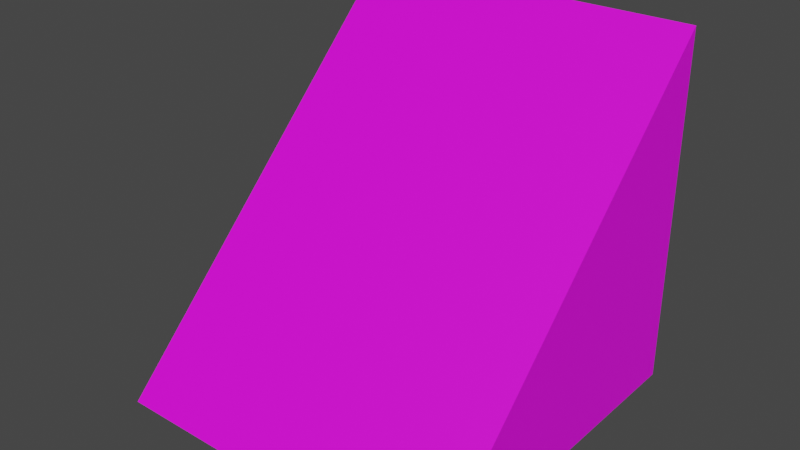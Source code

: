 # Source: tile_7.blend  (saved by Blender 2.82.7; exported with 4.5.12 LTS)
import bpy
from mathutils import Matrix  # noqa: F401  (used for matrix-valued properties, if any)

bpy.ops.wm.read_factory_settings(use_empty=True)
scene = bpy.context.scene
scene.name = 'Scene'

# ---- collections
col_collection = bpy.data.collections.new('Collection'); scene.collection.children.link(col_collection)

# ---- images (referenced by path relative to the original .blend; pixels are not part of the script)
import os
ASSET_DIR = os.environ.get("B2B_ASSET_DIR", "")  # directory of the original .blend (textures are referenced by path, not embedded)
HERE = os.path.dirname(os.path.abspath(__file__))  # packed textures are extracted next to this script under _unpacked/

def load_image(name, relpath, width, height, colorspace="sRGB"):
    """Load a texture the original file referenced (path relative to the .blend, or extracted next to this script)."""
    p = next((c for c in (os.path.join(HERE, relpath), os.path.join(ASSET_DIR, relpath)) if relpath and os.path.exists(c)), "")
    if p:
        img = bpy.data.images.load(p, check_existing=True)
        img.name = name
    else:  # same state as the original file: an image datablock whose file is absent (Cycles renders it pink)
        img = bpy.data.images.new(name, width, height)
        img.source = "FILE"
        img.filepath = "//" + (relpath or name)
    img.colorspace_settings.name = colorspace
    return img
img_test_ground_png = load_image('test_ground.png', 'test_ground.png', 1024, 1024, 'sRGB')

# ---- materials (node trees are filled in below, after node groups)
mat_material = bpy.data.materials.new('Material')
mat_material.alpha_threshold = 0.0
mat_material.use_transparent_shadow = False
mat_material.line_color = (0.0, 0.0, 0.0, 1.0)
mat_white = bpy.data.materials.new('white')
mat_white.use_transparent_shadow = False
mat_full = bpy.data.materials.new('full')
mat_full.use_transparent_shadow = False

# ---- material node trees
mat_material.use_nodes = True; mat_material.node_tree.nodes.clear()
_N = mat_material.node_tree.nodes; _L = mat_material.node_tree.links
n0 = _N.new('ShaderNodeOutputMaterial'); n0.name = 'Material Output'; n0.location = (300, 300)
n1 = _N.new('ShaderNodeBsdfPrincipled'); n1.name = 'Principled BSDF'; n1.location = (10, 300)
n1.distribution = 'GGX'
n1.subsurface_method = 'BURLEY'
n1.inputs[2].default_value = 0.4
n1.inputs[3].default_value = 1.45
n1.inputs[27].default_value = (0.0, 0.0, 0.0, 1.0)
n1.inputs[28].default_value = 1.0
_L.new(n1.outputs[0], n0.inputs[0])
n0.is_active_output = True
mat_white.use_nodes = True; mat_white.node_tree.nodes.clear()
_N = mat_white.node_tree.nodes; _L = mat_white.node_tree.links
n0 = _N.new('ShaderNodeOutputMaterial'); n0.name = 'Material Output'; n0.location = (300, 300)
n1 = _N.new('ShaderNodeBsdfPrincipled'); n1.name = 'Principled BSDF'; n1.location = (10, 300)
n1.distribution = 'GGX'
n1.subsurface_method = 'BURLEY'
n1.inputs[3].default_value = 1.45
n1.inputs[27].default_value = (0.0, 0.0, 0.0, 1.0)
n1.inputs[28].default_value = 1.0
_L.new(n1.outputs[0], n0.inputs[0])
n0.is_active_output = True
mat_full.use_nodes = True; mat_full.node_tree.nodes.clear()
_N = mat_full.node_tree.nodes; _L = mat_full.node_tree.links
n0 = _N.new('ShaderNodeOutputMaterial'); n0.name = 'Material Output'; n0.location = (300, 300)
n1 = _N.new('ShaderNodeBsdfPrincipled'); n1.name = 'Principled BSDF'; n1.location = (10, 300)
n1.distribution = 'GGX'
n1.subsurface_method = 'BURLEY'
n1.inputs[3].default_value = 1.45
n1.inputs[27].default_value = (0.0, 0.0, 0.0, 1.0)
n1.inputs[28].default_value = 1.0
n2 = _N.new('ShaderNodeTexImage'); n2.name = 'Image Texture'; n2.location = (-280, 260)
n2.image = img_test_ground_png
_L.new(n1.outputs[0], n0.inputs[0])
_L.new(n2.outputs[0], n1.inputs[0])
n0.is_active_output = True

# ---- world
world_world = bpy.data.worlds.new('World'); scene.world = world_world
world_world.use_nodes = True; world_world.node_tree.nodes.clear()
_N = world_world.node_tree.nodes; _L = world_world.node_tree.links
n0 = _N.new('ShaderNodeOutputWorld'); n0.name = 'World Output'; n0.location = (300, 300)
n1 = _N.new('ShaderNodeBackground'); n1.name = 'Background'; n1.location = (10, 300)
n1.inputs[0].default_value = (0.05088, 0.05088, 0.05088, 1.0)
_L.new(n1.outputs[0], n0.inputs[0])
n0.is_active_output = True
world_world.color = (0.05088, 0.05088, 0.05088)
world_world.use_sun_shadow = False
world_world.sun_shadow_jitter_overblur = 0.0

# ---- meshes
me_cube_019 = bpy.data.meshes.new('Cube.019')
me_cube_019.from_pydata([(1.0, 1.0, 1.0), (1.0, 1.0, -1.0), (1.0, -1.0, -1.0), (1.0, -1.0, -1.0), (-1.0, 1.0, 1.0), (-1.0, 1.0, -1.0), (-1.0, -1.0, -1.0), (-1.0, -1.0, -1.0)], [], [(0, 4, 6, 2), (3, 2, 6, 7), (7, 6, 4, 5), (5, 1, 3, 7), (1, 0, 2, 3), (5, 4, 0, 1)])
me_cube_019.polygons.foreach_set('material_index', [2, 2, 2, 2, 2, 2])
_uv = me_cube_019.uv_layers.new(name='UVMap')
_uv.uv.foreach_set('vector', [0.1235, 0.3942, 0.3735, 0.3942, 0.3735, 0.6442, 0.1235, 0.6442, 0.375, 0.75, 0.625, 0.75, 0.625, 1.0, 0.375, 1.0, 0.7429, 0.1659, 0.926, 0.1659, 0.926, 0.349, 0.7429, 0.349, 0.5599, 0.532, 0.7429, 0.532, 0.7429, 0.7151, 0.5599, 0.7151, 0.7429, 0.532, 0.926, 0.532, 0.926, 0.7151, 0.7429, 0.7151, 0.7429, 0.349, 0.926, 0.349, 0.926, 0.532, 0.7429, 0.532])
me_cube_019.materials.append(mat_material)
me_cube_019.materials.append(mat_white)
me_cube_019.materials.append(mat_full)
me_cube_019.use_remesh_preserve_volume = False
me_cube_019.use_remesh_preserve_attributes = False
me_cube_019.use_mirror_vertex_groups = False
me_cube_019.update()

# ---- objects
ob_cube_015 = bpy.data.objects.new('Cube.015', me_cube_019)

# ---- transforms, parenting, visibility, modifiers, constraints
ob_cube_015.location = (0.0, 0.0, 0.0)
ob_cube_015.scale = (0.5, 0.5, 0.5)
ob_cube_015.lock_rotations_4d = False
ob_cube_015.empty_display_type = 'ARROWS'
ob_cube_015.lineart.crease_threshold = 0.0

# ---- collection membership
col_collection.objects.link(ob_cube_015)

# ---- scene / render settings (as saved in the file)
scene.frame_start = 1; scene.frame_end = 250; scene.frame_set(1)
scene.render.engine = 'BLENDER_EEVEE_NEXT'
scene.cycles.use_denoising = False
scene.cycles.samples = 128
scene.cycles.sampling_pattern = 'TABULATED_SOBOL'
scene.cycles.use_adaptive_sampling = False
scene.cycles.use_light_tree = False
scene.view_settings.view_transform = 'Filmic'
bpy.context.view_layer.update()

# ---- added for rendering (the .blend has no active camera and no usable light): camera, sun
cam_auto = bpy.data.cameras.new('AutoCamera')
cam_auto.lens = 50.0
cam_auto.sensor_width = 36.0
cam_auto.clip_end = 1000.0
ob_auto_camera = bpy.data.objects.new('AutoCamera', cam_auto)
scene.collection.objects.link(ob_auto_camera)
ob_auto_camera.location = (1.60254, -1.92304, 1.28203)
ob_auto_camera.rotation_euler = (1.09748, -7.21219e-08, 0.694738)
scene.camera = ob_auto_camera
light_auto_sun = bpy.data.lights.new('AutoSun', 'SUN')
light_auto_sun.energy = 3.0
light_auto_sun.angle = 0.0523599
ob_auto_sun = bpy.data.objects.new('AutoSun', light_auto_sun)
scene.collection.objects.link(ob_auto_sun)
ob_auto_sun.rotation_euler = (0.872665, 0.174533, 0.523599)
bpy.context.view_layer.update()
